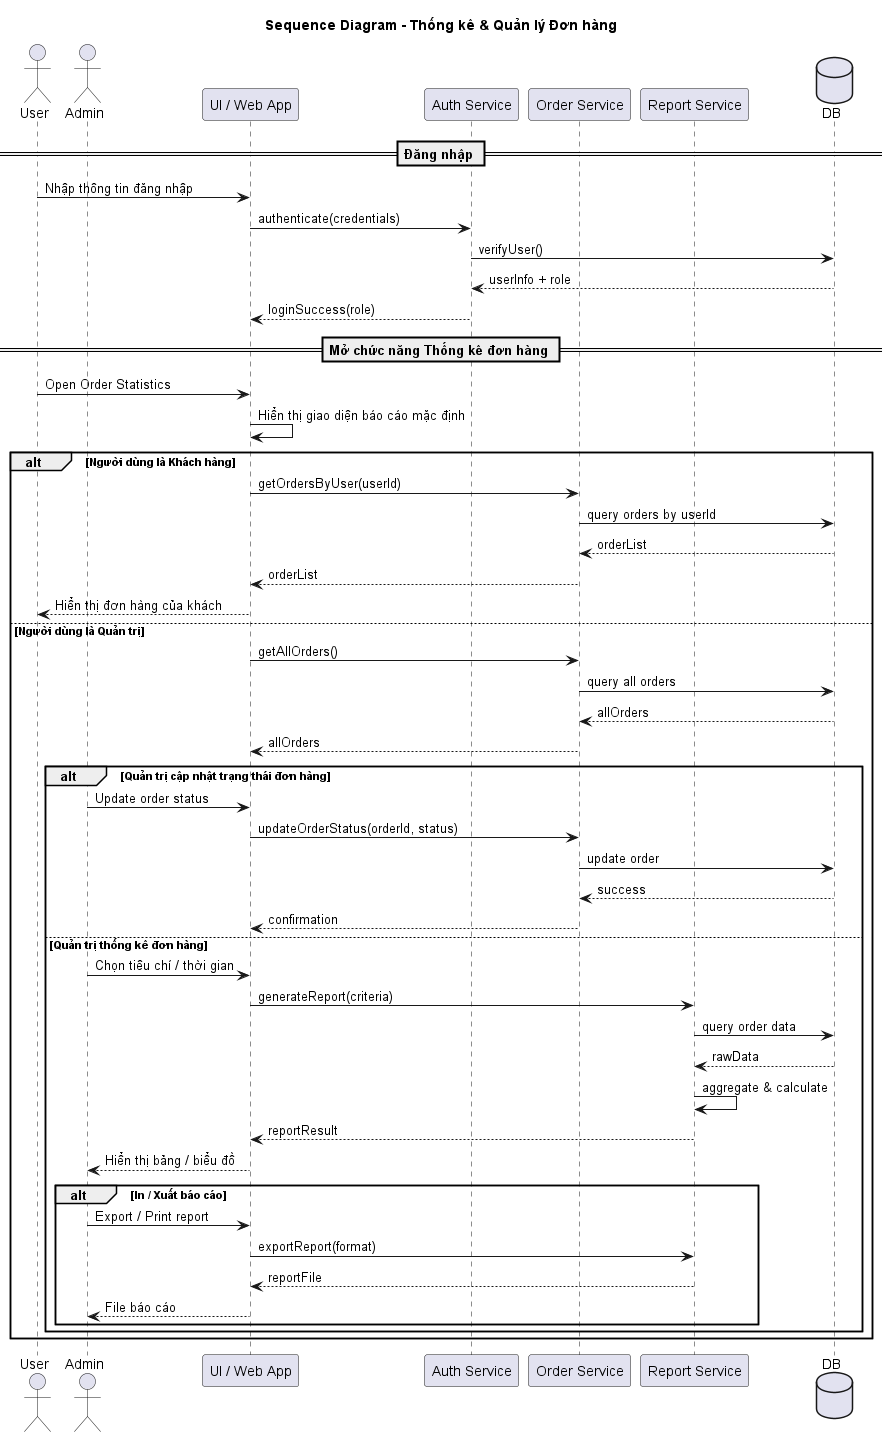

The diagram above was rendered by PlantUML. Its source (embedded in the PNG):
@startuml
title Sequence Diagram - Thống kê & Quản lý Đơn hàng

actor User
actor Admin
participant "UI / Web App" as UI
participant "Auth Service" as Auth
participant "Order Service" as OrderSvc
participant "Report Service" as ReportSvc
database DB

== Đăng nhập ==
User -> UI : Nhập thông tin đăng nhập
UI -> Auth : authenticate(credentials)
Auth -> DB : verifyUser()
DB --> Auth : userInfo + role
Auth --> UI : loginSuccess(role)

== Mở chức năng Thống kê đơn hàng ==
User -> UI : Open Order Statistics
UI -> UI : Hiển thị giao diện báo cáo mặc định

alt Người dùng là Khách hàng
    UI -> OrderSvc : getOrdersByUser(userId)
    OrderSvc -> DB : query orders by userId
    DB --> OrderSvc : orderList
    OrderSvc --> UI : orderList
    UI --> User : Hiển thị đơn hàng của khách
else Người dùng là Quản trị
    UI -> OrderSvc : getAllOrders()
    OrderSvc -> DB : query all orders
    DB --> OrderSvc : allOrders
    OrderSvc --> UI : allOrders

    alt Quản trị cập nhật trạng thái đơn hàng
        Admin -> UI : Update order status
        UI -> OrderSvc : updateOrderStatus(orderId, status)
        OrderSvc -> DB : update order
        DB --> OrderSvc : success
        OrderSvc --> UI : confirmation
    else Quản trị thống kê đơn hàng
        Admin -> UI : Chọn tiêu chí / thời gian
        UI -> ReportSvc : generateReport(criteria)
        ReportSvc -> DB : query order data
        DB --> ReportSvc : rawData
        ReportSvc -> ReportSvc : aggregate & calculate
        ReportSvc --> UI : reportResult
        UI --> Admin : Hiển thị bảng / biểu đồ

        alt In / Xuất báo cáo
            Admin -> UI : Export / Print report
            UI -> ReportSvc : exportReport(format)
            ReportSvc --> UI : reportFile
            UI --> Admin : File báo cáo
        end
    end
end

@enduml